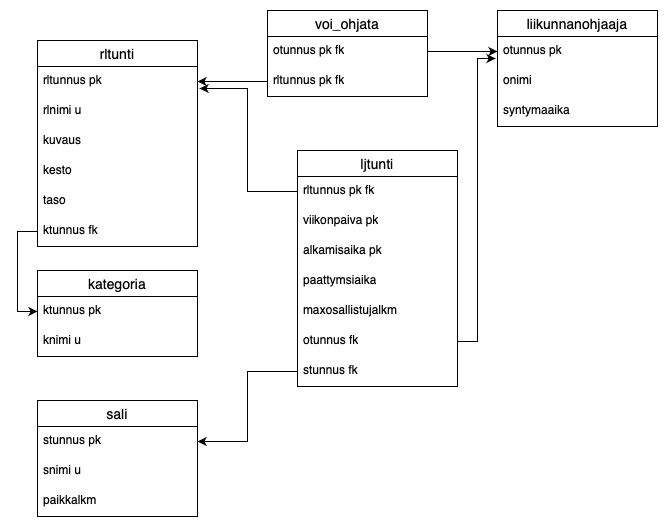

The diagram above was exported from draw.io. Its source (the exported page's mxGraphModel, read from the mxfile embedded in the PNG):
<mxGraphModel dx="828" dy="701" grid="1" gridSize="10" guides="1" tooltips="1" connect="1" arrows="1" fold="1" page="1" pageScale="1" pageWidth="827" pageHeight="1169" math="0" shadow="0">
  <root>
    <mxCell id="0" />
    <mxCell id="1" parent="0" />
    <mxCell id="xV6cL3wtfHIEjGXoMxQl-3" value="rltunti" style="swimlane;fontStyle=0;childLayout=stackLayout;horizontal=1;startSize=26;horizontalStack=0;resizeParent=1;resizeParentMax=0;resizeLast=0;collapsible=1;marginBottom=0;align=center;fontSize=14;" parent="1" vertex="1">
      <mxGeometry x="100" y="280" width="160" height="206" as="geometry" />
    </mxCell>
    <mxCell id="xV6cL3wtfHIEjGXoMxQl-4" value="rltunnus pk" style="text;strokeColor=none;fillColor=none;spacingLeft=4;spacingRight=4;overflow=hidden;rotatable=0;points=[[0,0.5],[1,0.5]];portConstraint=eastwest;fontSize=12;whiteSpace=wrap;html=1;" parent="xV6cL3wtfHIEjGXoMxQl-3" vertex="1">
      <mxGeometry y="26" width="160" height="30" as="geometry" />
    </mxCell>
    <mxCell id="xV6cL3wtfHIEjGXoMxQl-5" value="rlnimi u" style="text;strokeColor=none;fillColor=none;spacingLeft=4;spacingRight=4;overflow=hidden;rotatable=0;points=[[0,0.5],[1,0.5]];portConstraint=eastwest;fontSize=12;whiteSpace=wrap;html=1;" parent="xV6cL3wtfHIEjGXoMxQl-3" vertex="1">
      <mxGeometry y="56" width="160" height="30" as="geometry" />
    </mxCell>
    <mxCell id="xV6cL3wtfHIEjGXoMxQl-6" value="kuvaus" style="text;strokeColor=none;fillColor=none;spacingLeft=4;spacingRight=4;overflow=hidden;rotatable=0;points=[[0,0.5],[1,0.5]];portConstraint=eastwest;fontSize=12;whiteSpace=wrap;html=1;" parent="xV6cL3wtfHIEjGXoMxQl-3" vertex="1">
      <mxGeometry y="86" width="160" height="30" as="geometry" />
    </mxCell>
    <mxCell id="xV6cL3wtfHIEjGXoMxQl-19" value="kesto" style="text;strokeColor=none;fillColor=none;spacingLeft=4;spacingRight=4;overflow=hidden;rotatable=0;points=[[0,0.5],[1,0.5]];portConstraint=eastwest;fontSize=12;whiteSpace=wrap;html=1;" parent="xV6cL3wtfHIEjGXoMxQl-3" vertex="1">
      <mxGeometry y="116" width="160" height="30" as="geometry" />
    </mxCell>
    <mxCell id="xV6cL3wtfHIEjGXoMxQl-20" value="taso" style="text;strokeColor=none;fillColor=none;spacingLeft=4;spacingRight=4;overflow=hidden;rotatable=0;points=[[0,0.5],[1,0.5]];portConstraint=eastwest;fontSize=12;whiteSpace=wrap;html=1;" parent="xV6cL3wtfHIEjGXoMxQl-3" vertex="1">
      <mxGeometry y="146" width="160" height="30" as="geometry" />
    </mxCell>
    <mxCell id="xV6cL3wtfHIEjGXoMxQl-21" value="ktunnus fk" style="text;strokeColor=none;fillColor=none;spacingLeft=4;spacingRight=4;overflow=hidden;rotatable=0;points=[[0,0.5],[1,0.5]];portConstraint=eastwest;fontSize=12;whiteSpace=wrap;html=1;" parent="xV6cL3wtfHIEjGXoMxQl-3" vertex="1">
      <mxGeometry y="176" width="160" height="30" as="geometry" />
    </mxCell>
    <mxCell id="xV6cL3wtfHIEjGXoMxQl-7" value="kategoria" style="swimlane;fontStyle=0;childLayout=stackLayout;horizontal=1;startSize=26;horizontalStack=0;resizeParent=1;resizeParentMax=0;resizeLast=0;collapsible=1;marginBottom=0;align=center;fontSize=14;" parent="1" vertex="1">
      <mxGeometry x="100" y="510" width="160" height="86" as="geometry" />
    </mxCell>
    <mxCell id="xV6cL3wtfHIEjGXoMxQl-8" value="ktunnus pk" style="text;strokeColor=none;fillColor=none;spacingLeft=4;spacingRight=4;overflow=hidden;rotatable=0;points=[[0,0.5],[1,0.5]];portConstraint=eastwest;fontSize=12;whiteSpace=wrap;html=1;" parent="xV6cL3wtfHIEjGXoMxQl-7" vertex="1">
      <mxGeometry y="26" width="160" height="30" as="geometry" />
    </mxCell>
    <mxCell id="xV6cL3wtfHIEjGXoMxQl-9" value="knimi u" style="text;strokeColor=none;fillColor=none;spacingLeft=4;spacingRight=4;overflow=hidden;rotatable=0;points=[[0,0.5],[1,0.5]];portConstraint=eastwest;fontSize=12;whiteSpace=wrap;html=1;" parent="xV6cL3wtfHIEjGXoMxQl-7" vertex="1">
      <mxGeometry y="56" width="160" height="30" as="geometry" />
    </mxCell>
    <mxCell id="xV6cL3wtfHIEjGXoMxQl-11" value="liikunnanohjaaja" style="swimlane;fontStyle=0;childLayout=stackLayout;horizontal=1;startSize=26;horizontalStack=0;resizeParent=1;resizeParentMax=0;resizeLast=0;collapsible=1;marginBottom=0;align=center;fontSize=14;" parent="1" vertex="1">
      <mxGeometry x="560" y="250" width="160" height="116" as="geometry" />
    </mxCell>
    <mxCell id="xV6cL3wtfHIEjGXoMxQl-12" value="otunnus pk" style="text;strokeColor=none;fillColor=none;spacingLeft=4;spacingRight=4;overflow=hidden;rotatable=0;points=[[0,0.5],[1,0.5]];portConstraint=eastwest;fontSize=12;whiteSpace=wrap;html=1;" parent="xV6cL3wtfHIEjGXoMxQl-11" vertex="1">
      <mxGeometry y="26" width="160" height="30" as="geometry" />
    </mxCell>
    <mxCell id="xV6cL3wtfHIEjGXoMxQl-13" value="onimi" style="text;strokeColor=none;fillColor=none;spacingLeft=4;spacingRight=4;overflow=hidden;rotatable=0;points=[[0,0.5],[1,0.5]];portConstraint=eastwest;fontSize=12;whiteSpace=wrap;html=1;" parent="xV6cL3wtfHIEjGXoMxQl-11" vertex="1">
      <mxGeometry y="56" width="160" height="30" as="geometry" />
    </mxCell>
    <mxCell id="xV6cL3wtfHIEjGXoMxQl-14" value="syntymaaika" style="text;strokeColor=none;fillColor=none;spacingLeft=4;spacingRight=4;overflow=hidden;rotatable=0;points=[[0,0.5],[1,0.5]];portConstraint=eastwest;fontSize=12;whiteSpace=wrap;html=1;" parent="xV6cL3wtfHIEjGXoMxQl-11" vertex="1">
      <mxGeometry y="86" width="160" height="30" as="geometry" />
    </mxCell>
    <mxCell id="xV6cL3wtfHIEjGXoMxQl-15" value="sali" style="swimlane;fontStyle=0;childLayout=stackLayout;horizontal=1;startSize=26;horizontalStack=0;resizeParent=1;resizeParentMax=0;resizeLast=0;collapsible=1;marginBottom=0;align=center;fontSize=14;" parent="1" vertex="1">
      <mxGeometry x="100" y="640" width="160" height="116" as="geometry" />
    </mxCell>
    <mxCell id="xV6cL3wtfHIEjGXoMxQl-16" value="stunnus pk" style="text;strokeColor=none;fillColor=none;spacingLeft=4;spacingRight=4;overflow=hidden;rotatable=0;points=[[0,0.5],[1,0.5]];portConstraint=eastwest;fontSize=12;whiteSpace=wrap;html=1;" parent="xV6cL3wtfHIEjGXoMxQl-15" vertex="1">
      <mxGeometry y="26" width="160" height="30" as="geometry" />
    </mxCell>
    <mxCell id="xV6cL3wtfHIEjGXoMxQl-17" value="snimi u" style="text;strokeColor=none;fillColor=none;spacingLeft=4;spacingRight=4;overflow=hidden;rotatable=0;points=[[0,0.5],[1,0.5]];portConstraint=eastwest;fontSize=12;whiteSpace=wrap;html=1;" parent="xV6cL3wtfHIEjGXoMxQl-15" vertex="1">
      <mxGeometry y="56" width="160" height="30" as="geometry" />
    </mxCell>
    <mxCell id="xV6cL3wtfHIEjGXoMxQl-18" value="paikkalkm" style="text;strokeColor=none;fillColor=none;spacingLeft=4;spacingRight=4;overflow=hidden;rotatable=0;points=[[0,0.5],[1,0.5]];portConstraint=eastwest;fontSize=12;whiteSpace=wrap;html=1;" parent="xV6cL3wtfHIEjGXoMxQl-15" vertex="1">
      <mxGeometry y="86" width="160" height="30" as="geometry" />
    </mxCell>
    <mxCell id="xV6cL3wtfHIEjGXoMxQl-23" style="edgeStyle=orthogonalEdgeStyle;rounded=0;orthogonalLoop=1;jettySize=auto;html=1;exitX=0;exitY=0.5;exitDx=0;exitDy=0;entryX=0;entryY=0.5;entryDx=0;entryDy=0;" parent="1" source="xV6cL3wtfHIEjGXoMxQl-21" target="xV6cL3wtfHIEjGXoMxQl-8" edge="1">
      <mxGeometry relative="1" as="geometry" />
    </mxCell>
    <mxCell id="xV6cL3wtfHIEjGXoMxQl-24" value="voi_ohjata" style="swimlane;fontStyle=0;childLayout=stackLayout;horizontal=1;startSize=26;horizontalStack=0;resizeParent=1;resizeParentMax=0;resizeLast=0;collapsible=1;marginBottom=0;align=center;fontSize=14;" parent="1" vertex="1">
      <mxGeometry x="330" y="250" width="160" height="86" as="geometry" />
    </mxCell>
    <mxCell id="xV6cL3wtfHIEjGXoMxQl-25" value="otunnus pk fk" style="text;strokeColor=none;fillColor=none;spacingLeft=4;spacingRight=4;overflow=hidden;rotatable=0;points=[[0,0.5],[1,0.5]];portConstraint=eastwest;fontSize=12;whiteSpace=wrap;html=1;" parent="xV6cL3wtfHIEjGXoMxQl-24" vertex="1">
      <mxGeometry y="26" width="160" height="30" as="geometry" />
    </mxCell>
    <mxCell id="xV6cL3wtfHIEjGXoMxQl-26" value="rltunnus pk fk" style="text;strokeColor=none;fillColor=none;spacingLeft=4;spacingRight=4;overflow=hidden;rotatable=0;points=[[0,0.5],[1,0.5]];portConstraint=eastwest;fontSize=12;whiteSpace=wrap;html=1;" parent="xV6cL3wtfHIEjGXoMxQl-24" vertex="1">
      <mxGeometry y="56" width="160" height="30" as="geometry" />
    </mxCell>
    <mxCell id="xV6cL3wtfHIEjGXoMxQl-30" value="ljtunti" style="swimlane;fontStyle=0;childLayout=stackLayout;horizontal=1;startSize=26;horizontalStack=0;resizeParent=1;resizeParentMax=0;resizeLast=0;collapsible=1;marginBottom=0;align=center;fontSize=14;" parent="1" vertex="1">
      <mxGeometry x="360" y="390" width="160" height="236" as="geometry" />
    </mxCell>
    <mxCell id="xV6cL3wtfHIEjGXoMxQl-32" value="rltunnus pk fk" style="text;strokeColor=none;fillColor=none;spacingLeft=4;spacingRight=4;overflow=hidden;rotatable=0;points=[[0,0.5],[1,0.5]];portConstraint=eastwest;fontSize=12;whiteSpace=wrap;html=1;" parent="xV6cL3wtfHIEjGXoMxQl-30" vertex="1">
      <mxGeometry y="26" width="160" height="30" as="geometry" />
    </mxCell>
    <mxCell id="xV6cL3wtfHIEjGXoMxQl-31" value="viikonpaiva pk" style="text;strokeColor=none;fillColor=none;spacingLeft=4;spacingRight=4;overflow=hidden;rotatable=0;points=[[0,0.5],[1,0.5]];portConstraint=eastwest;fontSize=12;whiteSpace=wrap;html=1;" parent="xV6cL3wtfHIEjGXoMxQl-30" vertex="1">
      <mxGeometry y="56" width="160" height="30" as="geometry" />
    </mxCell>
    <mxCell id="xV6cL3wtfHIEjGXoMxQl-33" value="alkamisaika pk" style="text;strokeColor=none;fillColor=none;spacingLeft=4;spacingRight=4;overflow=hidden;rotatable=0;points=[[0,0.5],[1,0.5]];portConstraint=eastwest;fontSize=12;whiteSpace=wrap;html=1;" parent="xV6cL3wtfHIEjGXoMxQl-30" vertex="1">
      <mxGeometry y="86" width="160" height="30" as="geometry" />
    </mxCell>
    <mxCell id="L31z8Ds3PDpqDzBHtSsj-22" value="paattymsiaika" style="text;strokeColor=none;fillColor=none;spacingLeft=4;spacingRight=4;overflow=hidden;rotatable=0;points=[[0,0.5],[1,0.5]];portConstraint=eastwest;fontSize=12;whiteSpace=wrap;html=1;" vertex="1" parent="xV6cL3wtfHIEjGXoMxQl-30">
      <mxGeometry y="116" width="160" height="30" as="geometry" />
    </mxCell>
    <mxCell id="xV6cL3wtfHIEjGXoMxQl-34" value="maxosallistujalkm" style="text;strokeColor=none;fillColor=none;spacingLeft=4;spacingRight=4;overflow=hidden;rotatable=0;points=[[0,0.5],[1,0.5]];portConstraint=eastwest;fontSize=12;whiteSpace=wrap;html=1;" parent="xV6cL3wtfHIEjGXoMxQl-30" vertex="1">
      <mxGeometry y="146" width="160" height="30" as="geometry" />
    </mxCell>
    <mxCell id="L31z8Ds3PDpqDzBHtSsj-24" value="otunnus fk" style="text;strokeColor=none;fillColor=none;spacingLeft=4;spacingRight=4;overflow=hidden;rotatable=0;points=[[0,0.5],[1,0.5]];portConstraint=eastwest;fontSize=12;whiteSpace=wrap;html=1;" vertex="1" parent="xV6cL3wtfHIEjGXoMxQl-30">
      <mxGeometry y="176" width="160" height="30" as="geometry" />
    </mxCell>
    <mxCell id="L31z8Ds3PDpqDzBHtSsj-23" value="stunnus fk" style="text;strokeColor=none;fillColor=none;spacingLeft=4;spacingRight=4;overflow=hidden;rotatable=0;points=[[0,0.5],[1,0.5]];portConstraint=eastwest;fontSize=12;whiteSpace=wrap;html=1;" vertex="1" parent="xV6cL3wtfHIEjGXoMxQl-30">
      <mxGeometry y="206" width="160" height="30" as="geometry" />
    </mxCell>
    <mxCell id="L31z8Ds3PDpqDzBHtSsj-2" style="edgeStyle=orthogonalEdgeStyle;rounded=0;orthogonalLoop=1;jettySize=auto;html=1;exitX=0;exitY=0.5;exitDx=0;exitDy=0;" edge="1" parent="1" source="xV6cL3wtfHIEjGXoMxQl-26">
      <mxGeometry relative="1" as="geometry">
        <mxPoint x="260" y="321" as="targetPoint" />
      </mxGeometry>
    </mxCell>
    <mxCell id="L31z8Ds3PDpqDzBHtSsj-4" style="edgeStyle=orthogonalEdgeStyle;rounded=0;orthogonalLoop=1;jettySize=auto;html=1;entryX=0;entryY=0.5;entryDx=0;entryDy=0;exitX=1;exitY=0.5;exitDx=0;exitDy=0;" edge="1" parent="1" source="xV6cL3wtfHIEjGXoMxQl-25" target="xV6cL3wtfHIEjGXoMxQl-12">
      <mxGeometry relative="1" as="geometry" />
    </mxCell>
    <mxCell id="L31z8Ds3PDpqDzBHtSsj-18" style="edgeStyle=orthogonalEdgeStyle;rounded=0;orthogonalLoop=1;jettySize=auto;html=1;entryX=1;entryY=0.5;entryDx=0;entryDy=0;exitX=0;exitY=0.5;exitDx=0;exitDy=0;" edge="1" parent="1" source="L31z8Ds3PDpqDzBHtSsj-23" target="xV6cL3wtfHIEjGXoMxQl-16">
      <mxGeometry relative="1" as="geometry">
        <mxPoint x="350" y="581" as="sourcePoint" />
      </mxGeometry>
    </mxCell>
    <mxCell id="L31z8Ds3PDpqDzBHtSsj-25" style="edgeStyle=orthogonalEdgeStyle;rounded=0;orthogonalLoop=1;jettySize=auto;html=1;entryX=-0.012;entryY=0.733;entryDx=0;entryDy=0;entryPerimeter=0;" edge="1" parent="1" source="L31z8Ds3PDpqDzBHtSsj-24" target="xV6cL3wtfHIEjGXoMxQl-12">
      <mxGeometry relative="1" as="geometry" />
    </mxCell>
    <mxCell id="L31z8Ds3PDpqDzBHtSsj-26" style="edgeStyle=orthogonalEdgeStyle;rounded=0;orthogonalLoop=1;jettySize=auto;html=1;exitX=0;exitY=0.5;exitDx=0;exitDy=0;entryX=1.013;entryY=0.733;entryDx=0;entryDy=0;entryPerimeter=0;" edge="1" parent="1" source="xV6cL3wtfHIEjGXoMxQl-32" target="xV6cL3wtfHIEjGXoMxQl-4">
      <mxGeometry relative="1" as="geometry">
        <mxPoint x="290" y="380" as="targetPoint" />
      </mxGeometry>
    </mxCell>
  </root>
</mxGraphModel>